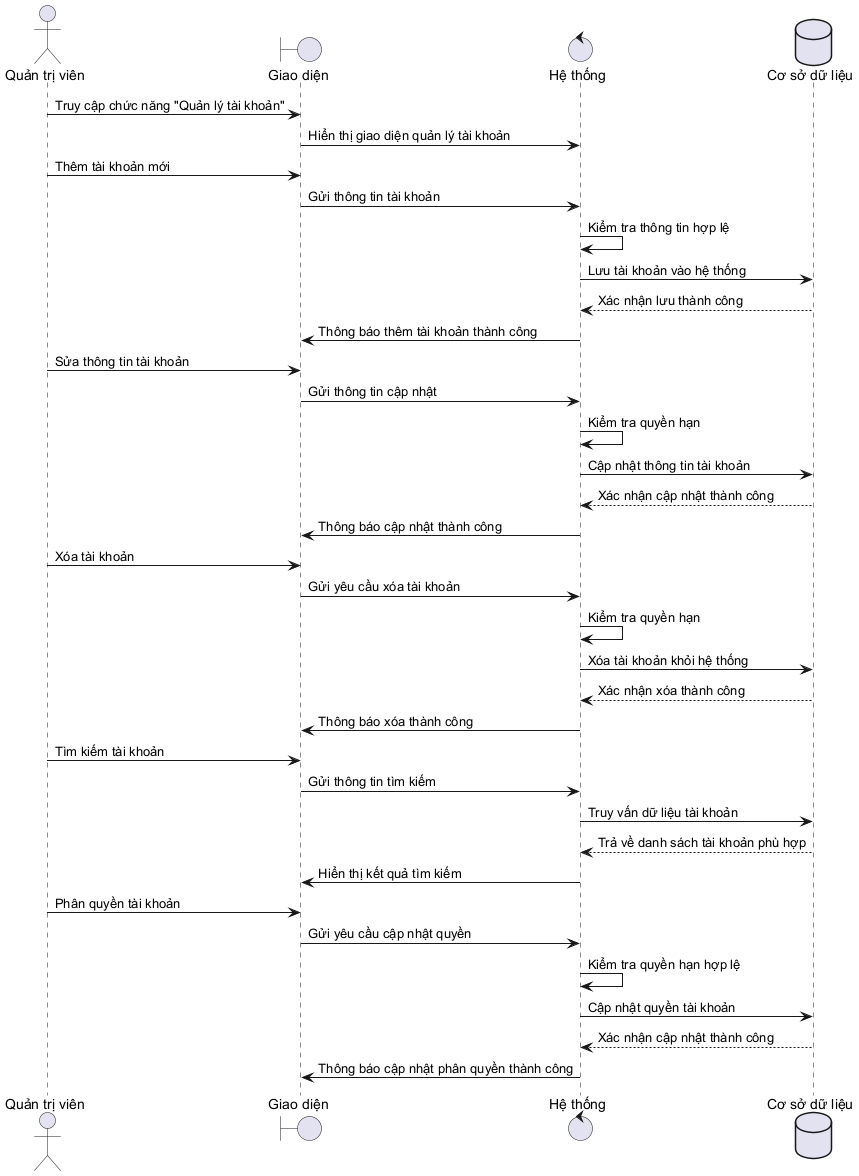

The diagram above was rendered by PlantUML. Its source (embedded in the PNG):
@startuml
actor "Quản trị viên" as Admin
boundary "Giao diện" as UI
control "Hệ thống" as System
database "Cơ sở dữ liệu" as DB

Admin -> UI: Truy cập chức năng "Quản lý tài khoản"
UI -> System: Hiển thị giao diện quản lý tài khoản

Admin -> UI: Thêm tài khoản mới
UI -> System: Gửi thông tin tài khoản
System -> System: Kiểm tra thông tin hợp lệ
System -> DB: Lưu tài khoản vào hệ thống
DB --> System: Xác nhận lưu thành công
System -> UI: Thông báo thêm tài khoản thành công

Admin -> UI: Sửa thông tin tài khoản
UI -> System: Gửi thông tin cập nhật
System -> System: Kiểm tra quyền hạn
System -> DB: Cập nhật thông tin tài khoản
DB --> System: Xác nhận cập nhật thành công
System -> UI: Thông báo cập nhật thành công

Admin -> UI: Xóa tài khoản
UI -> System: Gửi yêu cầu xóa tài khoản
System -> System: Kiểm tra quyền hạn
System -> DB: Xóa tài khoản khỏi hệ thống
DB --> System: Xác nhận xóa thành công
System -> UI: Thông báo xóa thành công

Admin -> UI: Tìm kiếm tài khoản
UI -> System: Gửi thông tin tìm kiếm
System -> DB: Truy vấn dữ liệu tài khoản
DB --> System: Trả về danh sách tài khoản phù hợp
System -> UI: Hiển thị kết quả tìm kiếm

Admin -> UI: Phân quyền tài khoản
UI -> System: Gửi yêu cầu cập nhật quyền
System -> System: Kiểm tra quyền hạn hợp lệ
System -> DB: Cập nhật quyền tài khoản
DB --> System: Xác nhận cập nhật thành công
System -> UI: Thông báo cập nhật phân quyền thành công

@enduml